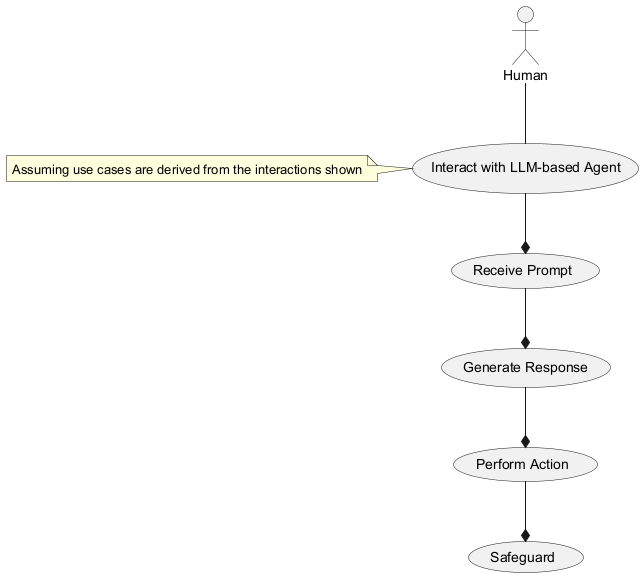

The diagram above was rendered by PlantUML. Its source (embedded in the PNG):
@startuml
actor Human as "Human"
usecase "Interact with LLM-based Agent" as UC1
usecase "Receive Prompt" as UC2
usecase "Generate Response" as UC3
usecase "Perform Action" as UC4
usecase "Safeguard" as UC5
Human -- UC1
UC1 --* UC2
UC2 --* UC3
UC3 --* UC4
UC4 --* UC5
note left of UC1: Assuming use cases are derived from the interactions shown
@enduml